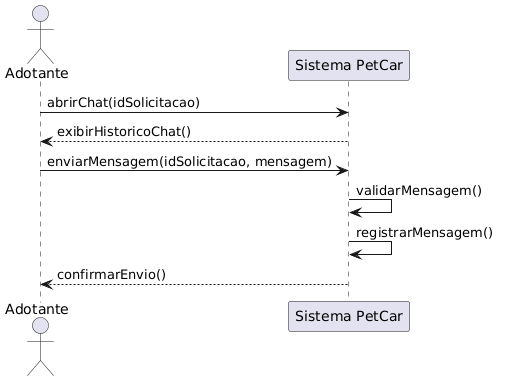

The diagram above was rendered by PlantUML. Its source (embedded in the PNG):
@startuml
actor Adotante
participant "Sistema PetCar" as Sistema

Adotante -> Sistema: abrirChat(idSolicitacao)
Sistema --> Adotante: exibirHistoricoChat()

Adotante -> Sistema: enviarMensagem(idSolicitacao, mensagem)
Sistema -> Sistema: validarMensagem()
Sistema -> Sistema: registrarMensagem()
Sistema --> Adotante: confirmarEnvio()
@enduml